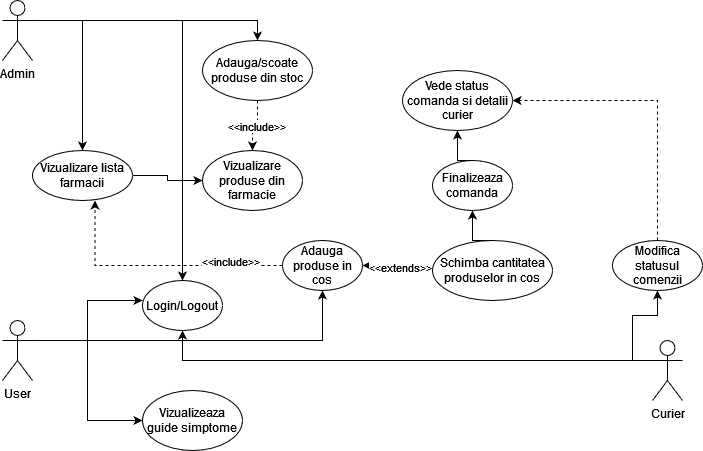

The diagram above was exported from draw.io. Its source (the exported page's mxGraphModel, read from the mxfile embedded in the PNG):
<mxGraphModel dx="989" dy="520" grid="1" gridSize="10" guides="1" tooltips="1" connect="1" arrows="1" fold="1" page="1" pageScale="1" pageWidth="850" pageHeight="1100" math="0" shadow="0">
  <root>
    <mxCell id="0" />
    <mxCell id="1" parent="0" />
    <mxCell id="I1X1ROTcHiEnxLeAN1pk-7" style="edgeStyle=orthogonalEdgeStyle;rounded=0;orthogonalLoop=1;jettySize=auto;html=1;exitX=1;exitY=0.3333333333333333;exitDx=0;exitDy=0;exitPerimeter=0;" parent="1" source="I1X1ROTcHiEnxLeAN1pk-1" target="I1X1ROTcHiEnxLeAN1pk-4" edge="1">
      <mxGeometry relative="1" as="geometry" />
    </mxCell>
    <mxCell id="I1X1ROTcHiEnxLeAN1pk-30" style="edgeStyle=orthogonalEdgeStyle;rounded=0;orthogonalLoop=1;jettySize=auto;html=1;exitX=1;exitY=0.3333333333333333;exitDx=0;exitDy=0;exitPerimeter=0;entryX=0.5;entryY=0;entryDx=0;entryDy=0;" parent="1" source="I1X1ROTcHiEnxLeAN1pk-1" target="I1X1ROTcHiEnxLeAN1pk-9" edge="1">
      <mxGeometry relative="1" as="geometry" />
    </mxCell>
    <mxCell id="I1X1ROTcHiEnxLeAN1pk-31" style="edgeStyle=orthogonalEdgeStyle;rounded=0;orthogonalLoop=1;jettySize=auto;html=1;exitX=1;exitY=0.3333333333333333;exitDx=0;exitDy=0;exitPerimeter=0;entryX=0.5;entryY=0;entryDx=0;entryDy=0;" parent="1" source="I1X1ROTcHiEnxLeAN1pk-1" target="I1X1ROTcHiEnxLeAN1pk-25" edge="1">
      <mxGeometry relative="1" as="geometry" />
    </mxCell>
    <mxCell id="I1X1ROTcHiEnxLeAN1pk-1" value="Admin" style="shape=umlActor;verticalLabelPosition=bottom;verticalAlign=top;html=1;outlineConnect=0;" parent="1" vertex="1">
      <mxGeometry x="60" y="140" width="30" height="60" as="geometry" />
    </mxCell>
    <mxCell id="I1X1ROTcHiEnxLeAN1pk-15" style="edgeStyle=orthogonalEdgeStyle;rounded=0;orthogonalLoop=1;jettySize=auto;html=1;exitX=1;exitY=0.3333333333333333;exitDx=0;exitDy=0;exitPerimeter=0;entryX=0.5;entryY=1;entryDx=0;entryDy=0;" parent="1" source="I1X1ROTcHiEnxLeAN1pk-2" target="I1X1ROTcHiEnxLeAN1pk-14" edge="1">
      <mxGeometry relative="1" as="geometry" />
    </mxCell>
    <mxCell id="I1X1ROTcHiEnxLeAN1pk-36" style="edgeStyle=orthogonalEdgeStyle;rounded=0;orthogonalLoop=1;jettySize=auto;html=1;exitX=1;exitY=0.3333333333333333;exitDx=0;exitDy=0;exitPerimeter=0;entryX=0;entryY=0.5;entryDx=0;entryDy=0;" parent="1" source="I1X1ROTcHiEnxLeAN1pk-2" target="I1X1ROTcHiEnxLeAN1pk-35" edge="1">
      <mxGeometry relative="1" as="geometry" />
    </mxCell>
    <mxCell id="I1X1ROTcHiEnxLeAN1pk-2" value="&lt;div&gt;User&lt;/div&gt;&lt;div&gt;&lt;br&gt;&lt;/div&gt;" style="shape=umlActor;verticalLabelPosition=bottom;verticalAlign=top;html=1;outlineConnect=0;" parent="1" vertex="1">
      <mxGeometry x="60" y="460" width="30" height="60" as="geometry" />
    </mxCell>
    <mxCell id="I1X1ROTcHiEnxLeAN1pk-8" style="edgeStyle=orthogonalEdgeStyle;rounded=0;orthogonalLoop=1;jettySize=auto;html=1;entryX=0.5;entryY=1;entryDx=0;entryDy=0;" parent="1" target="I1X1ROTcHiEnxLeAN1pk-4" edge="1">
      <mxGeometry relative="1" as="geometry">
        <mxPoint x="690" y="500" as="sourcePoint" />
        <Array as="points">
          <mxPoint x="715" y="500" />
          <mxPoint x="240" y="500" />
        </Array>
      </mxGeometry>
    </mxCell>
    <mxCell id="I1X1ROTcHiEnxLeAN1pk-29" style="edgeStyle=orthogonalEdgeStyle;rounded=0;orthogonalLoop=1;jettySize=auto;html=1;exitX=0;exitY=0.3333333333333333;exitDx=0;exitDy=0;exitPerimeter=0;entryX=0.5;entryY=1;entryDx=0;entryDy=0;" parent="1" source="I1X1ROTcHiEnxLeAN1pk-3" target="I1X1ROTcHiEnxLeAN1pk-28" edge="1">
      <mxGeometry relative="1" as="geometry" />
    </mxCell>
    <mxCell id="I1X1ROTcHiEnxLeAN1pk-3" value="&lt;div&gt;Curier&lt;/div&gt;&lt;div&gt;&lt;br&gt;&lt;/div&gt;" style="shape=umlActor;verticalLabelPosition=bottom;verticalAlign=top;html=1;outlineConnect=0;" parent="1" vertex="1">
      <mxGeometry x="710" y="480" width="30" height="60" as="geometry" />
    </mxCell>
    <mxCell id="I1X1ROTcHiEnxLeAN1pk-4" value="Login/Logout" style="ellipse;whiteSpace=wrap;html=1;" parent="1" vertex="1">
      <mxGeometry x="200" y="420" width="80" height="50" as="geometry" />
    </mxCell>
    <mxCell id="I1X1ROTcHiEnxLeAN1pk-6" style="edgeStyle=orthogonalEdgeStyle;rounded=0;orthogonalLoop=1;jettySize=auto;html=1;exitX=1;exitY=0.3333333333333333;exitDx=0;exitDy=0;exitPerimeter=0;entryX=0;entryY=0.4;entryDx=0;entryDy=0;entryPerimeter=0;" parent="1" source="I1X1ROTcHiEnxLeAN1pk-2" target="I1X1ROTcHiEnxLeAN1pk-4" edge="1">
      <mxGeometry relative="1" as="geometry" />
    </mxCell>
    <mxCell id="I1X1ROTcHiEnxLeAN1pk-13" style="edgeStyle=orthogonalEdgeStyle;rounded=0;orthogonalLoop=1;jettySize=auto;html=1;exitX=1;exitY=0.5;exitDx=0;exitDy=0;entryX=0;entryY=0.5;entryDx=0;entryDy=0;" parent="1" source="I1X1ROTcHiEnxLeAN1pk-9" target="I1X1ROTcHiEnxLeAN1pk-12" edge="1">
      <mxGeometry relative="1" as="geometry" />
    </mxCell>
    <mxCell id="I1X1ROTcHiEnxLeAN1pk-9" value="Vizualizare lista farmacii" style="ellipse;whiteSpace=wrap;html=1;" parent="1" vertex="1">
      <mxGeometry x="90" y="290" width="100" height="50" as="geometry" />
    </mxCell>
    <mxCell id="I1X1ROTcHiEnxLeAN1pk-12" value="Vizualizare produse din farmacie" style="ellipse;whiteSpace=wrap;html=1;" parent="1" vertex="1">
      <mxGeometry x="260" y="290" width="100" height="60" as="geometry" />
    </mxCell>
    <mxCell id="I1X1ROTcHiEnxLeAN1pk-14" value="Adauga produse in cos" style="ellipse;whiteSpace=wrap;html=1;" parent="1" vertex="1">
      <mxGeometry x="340" y="380" width="80" height="50" as="geometry" />
    </mxCell>
    <mxCell id="I1X1ROTcHiEnxLeAN1pk-16" style="edgeStyle=orthogonalEdgeStyle;rounded=0;orthogonalLoop=1;jettySize=auto;html=1;exitX=0;exitY=0.5;exitDx=0;exitDy=0;entryX=0.625;entryY=1;entryDx=0;entryDy=0;entryPerimeter=0;dashed=1;" parent="1" source="I1X1ROTcHiEnxLeAN1pk-14" target="I1X1ROTcHiEnxLeAN1pk-9" edge="1">
      <mxGeometry relative="1" as="geometry" />
    </mxCell>
    <mxCell id="I1X1ROTcHiEnxLeAN1pk-17" value="&amp;lt;&amp;lt;include&amp;gt;&amp;gt;" style="edgeLabel;html=1;align=center;verticalAlign=middle;resizable=0;points=[];" parent="I1X1ROTcHiEnxLeAN1pk-16" vertex="1" connectable="0">
      <mxGeometry x="-0.2735" y="-2" relative="1" as="geometry">
        <mxPoint x="39" y="-3" as="offset" />
      </mxGeometry>
    </mxCell>
    <mxCell id="I1X1ROTcHiEnxLeAN1pk-19" style="edgeStyle=orthogonalEdgeStyle;rounded=0;orthogonalLoop=1;jettySize=auto;html=1;exitX=0;exitY=0.5;exitDx=0;exitDy=0;entryX=1;entryY=0.5;entryDx=0;entryDy=0;dashed=1;" parent="1" source="I1X1ROTcHiEnxLeAN1pk-18" target="I1X1ROTcHiEnxLeAN1pk-14" edge="1">
      <mxGeometry relative="1" as="geometry" />
    </mxCell>
    <mxCell id="I1X1ROTcHiEnxLeAN1pk-20" value="&amp;lt;&amp;lt;extends&amp;gt;&amp;gt;" style="edgeLabel;html=1;align=center;verticalAlign=middle;resizable=0;points=[];" parent="I1X1ROTcHiEnxLeAN1pk-19" vertex="1" connectable="0">
      <mxGeometry x="0.0355" y="-2" relative="1" as="geometry">
        <mxPoint as="offset" />
      </mxGeometry>
    </mxCell>
    <mxCell id="I1X1ROTcHiEnxLeAN1pk-22" style="edgeStyle=orthogonalEdgeStyle;rounded=0;orthogonalLoop=1;jettySize=auto;html=1;exitX=0.5;exitY=0;exitDx=0;exitDy=0;entryX=0.5;entryY=1;entryDx=0;entryDy=0;" parent="1" source="I1X1ROTcHiEnxLeAN1pk-18" target="I1X1ROTcHiEnxLeAN1pk-21" edge="1">
      <mxGeometry relative="1" as="geometry" />
    </mxCell>
    <mxCell id="I1X1ROTcHiEnxLeAN1pk-18" value="Schimba cantitatea produselor in cos" style="ellipse;whiteSpace=wrap;html=1;" parent="1" vertex="1">
      <mxGeometry x="490" y="380" width="120" height="60" as="geometry" />
    </mxCell>
    <mxCell id="I1X1ROTcHiEnxLeAN1pk-24" style="edgeStyle=orthogonalEdgeStyle;rounded=0;orthogonalLoop=1;jettySize=auto;html=1;exitX=0.5;exitY=0;exitDx=0;exitDy=0;entryX=0.5;entryY=1;entryDx=0;entryDy=0;" parent="1" source="I1X1ROTcHiEnxLeAN1pk-21" target="I1X1ROTcHiEnxLeAN1pk-23" edge="1">
      <mxGeometry relative="1" as="geometry" />
    </mxCell>
    <mxCell id="I1X1ROTcHiEnxLeAN1pk-21" value="Finalizeaza comanda" style="ellipse;whiteSpace=wrap;html=1;" parent="1" vertex="1">
      <mxGeometry x="490" y="300" width="80" height="50" as="geometry" />
    </mxCell>
    <mxCell id="I1X1ROTcHiEnxLeAN1pk-23" value="Vede status comanda si detalii curier" style="ellipse;whiteSpace=wrap;html=1;" parent="1" vertex="1">
      <mxGeometry x="460" y="210" width="110" height="60" as="geometry" />
    </mxCell>
    <mxCell id="I1X1ROTcHiEnxLeAN1pk-26" style="edgeStyle=orthogonalEdgeStyle;rounded=0;orthogonalLoop=1;jettySize=auto;html=1;exitX=0.5;exitY=1;exitDx=0;exitDy=0;entryX=0.5;entryY=0;entryDx=0;entryDy=0;dashed=1;" parent="1" source="I1X1ROTcHiEnxLeAN1pk-25" target="I1X1ROTcHiEnxLeAN1pk-12" edge="1">
      <mxGeometry relative="1" as="geometry" />
    </mxCell>
    <mxCell id="I1X1ROTcHiEnxLeAN1pk-27" value="&amp;lt;&amp;lt;include&amp;gt;&amp;gt;" style="edgeLabel;html=1;align=center;verticalAlign=middle;resizable=0;points=[];" parent="I1X1ROTcHiEnxLeAN1pk-26" vertex="1" connectable="0">
      <mxGeometry x="-0.0345" relative="1" as="geometry">
        <mxPoint as="offset" />
      </mxGeometry>
    </mxCell>
    <mxCell id="I1X1ROTcHiEnxLeAN1pk-25" value="Adauga/scoate produse din stoc" style="ellipse;whiteSpace=wrap;html=1;" parent="1" vertex="1">
      <mxGeometry x="260" y="180" width="110" height="60" as="geometry" />
    </mxCell>
    <mxCell id="I1X1ROTcHiEnxLeAN1pk-33" style="edgeStyle=orthogonalEdgeStyle;rounded=0;orthogonalLoop=1;jettySize=auto;html=1;exitX=0.5;exitY=0;exitDx=0;exitDy=0;entryX=1;entryY=0.5;entryDx=0;entryDy=0;dashed=1;" parent="1" source="I1X1ROTcHiEnxLeAN1pk-28" target="I1X1ROTcHiEnxLeAN1pk-23" edge="1">
      <mxGeometry relative="1" as="geometry" />
    </mxCell>
    <mxCell id="I1X1ROTcHiEnxLeAN1pk-28" value="Modifica statusul comenzii" style="ellipse;whiteSpace=wrap;html=1;" parent="1" vertex="1">
      <mxGeometry x="670" y="380" width="90" height="50" as="geometry" />
    </mxCell>
    <mxCell id="I1X1ROTcHiEnxLeAN1pk-35" value="Vizualizeaza guide simptome" style="ellipse;whiteSpace=wrap;html=1;" parent="1" vertex="1">
      <mxGeometry x="200" y="530" width="100" height="60" as="geometry" />
    </mxCell>
  </root>
</mxGraphModel>